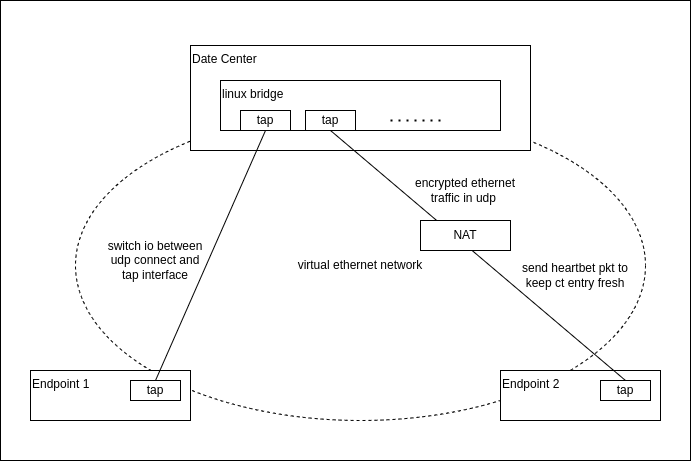

The diagram above was exported from draw.io. Its source (the exported page's mxGraphModel, read from the mxfile embedded in the PNG):
<mxGraphModel dx="1094" dy="798" grid="1" gridSize="10" guides="1" tooltips="1" connect="1" arrows="1" fold="1" page="1" pageScale="1" pageWidth="850" pageHeight="1100" math="0" shadow="0">
  <root>
    <mxCell id="0" />
    <mxCell id="1" parent="0" />
    <mxCell id="23" value="" style="rounded=0;whiteSpace=wrap;html=1;" vertex="1" parent="1">
      <mxGeometry x="50" y="30" width="690" height="460" as="geometry" />
    </mxCell>
    <mxCell id="15" value="virtual ethernet network" style="ellipse;whiteSpace=wrap;html=1;dashed=1;" parent="1" vertex="1">
      <mxGeometry x="125" y="140" width="570" height="310" as="geometry" />
    </mxCell>
    <mxCell id="2" value="Date Center" style="rounded=0;whiteSpace=wrap;html=1;verticalAlign=top;align=left;" parent="1" vertex="1">
      <mxGeometry x="240" y="75" width="340" height="105" as="geometry" />
    </mxCell>
    <mxCell id="3" value="linux bridge" style="rounded=0;whiteSpace=wrap;html=1;verticalAlign=top;align=left;" parent="1" vertex="1">
      <mxGeometry x="270" y="110" width="280" height="50" as="geometry" />
    </mxCell>
    <mxCell id="5" style="edgeStyle=none;html=1;exitX=0.5;exitY=1;exitDx=0;exitDy=0;" parent="1" source="4" target="3" edge="1">
      <mxGeometry relative="1" as="geometry" />
    </mxCell>
    <mxCell id="4" value="tap" style="rounded=0;whiteSpace=wrap;html=1;" parent="1" vertex="1">
      <mxGeometry x="290" y="140" width="50" height="20" as="geometry" />
    </mxCell>
    <mxCell id="6" value="tap" style="rounded=0;whiteSpace=wrap;html=1;" parent="1" vertex="1">
      <mxGeometry x="355" y="140" width="50" height="20" as="geometry" />
    </mxCell>
    <mxCell id="7" value="" style="endArrow=none;dashed=1;html=1;dashPattern=1 3;strokeWidth=2;entryX=0.786;entryY=0.8;entryDx=0;entryDy=0;entryPerimeter=0;" parent="1" target="3" edge="1">
      <mxGeometry width="50" height="50" relative="1" as="geometry">
        <mxPoint x="440" y="150" as="sourcePoint" />
        <mxPoint x="490" y="100" as="targetPoint" />
      </mxGeometry>
    </mxCell>
    <mxCell id="10" value="Endpoint 1" style="rounded=0;whiteSpace=wrap;html=1;verticalAlign=top;align=left;" parent="1" vertex="1">
      <mxGeometry x="80" y="400" width="160" height="50" as="geometry" />
    </mxCell>
    <mxCell id="12" value="tap" style="rounded=0;whiteSpace=wrap;html=1;" parent="1" vertex="1">
      <mxGeometry x="180" y="410" width="50" height="20" as="geometry" />
    </mxCell>
    <mxCell id="13" value="Endpoint 2" style="rounded=0;whiteSpace=wrap;html=1;verticalAlign=top;align=left;" parent="1" vertex="1">
      <mxGeometry x="550" y="400" width="160" height="50" as="geometry" />
    </mxCell>
    <mxCell id="14" value="tap" style="rounded=0;whiteSpace=wrap;html=1;" parent="1" vertex="1">
      <mxGeometry x="650" y="410" width="50" height="20" as="geometry" />
    </mxCell>
    <mxCell id="16" value="" style="endArrow=none;html=1;exitX=0.5;exitY=0;exitDx=0;exitDy=0;entryX=0.5;entryY=1;entryDx=0;entryDy=0;" parent="1" source="12" target="4" edge="1">
      <mxGeometry width="50" height="50" relative="1" as="geometry">
        <mxPoint x="400" y="430" as="sourcePoint" />
        <mxPoint x="450" y="380" as="targetPoint" />
      </mxGeometry>
    </mxCell>
    <mxCell id="17" style="edgeStyle=none;html=1;exitX=0.5;exitY=1;exitDx=0;exitDy=0;entryX=0.5;entryY=0;entryDx=0;entryDy=0;endArrow=none;endFill=0;" parent="1" source="6" target="14" edge="1">
      <mxGeometry relative="1" as="geometry" />
    </mxCell>
    <mxCell id="19" value="NAT" style="rounded=0;whiteSpace=wrap;html=1;" parent="1" vertex="1">
      <mxGeometry x="470" y="250" width="90" height="30" as="geometry" />
    </mxCell>
    <mxCell id="20" value="send heartbet pkt to keep ct entry fresh" style="text;html=1;strokeColor=none;fillColor=none;align=center;verticalAlign=middle;whiteSpace=wrap;rounded=0;" parent="1" vertex="1">
      <mxGeometry x="570" y="270" width="110" height="70" as="geometry" />
    </mxCell>
    <mxCell id="21" value="switch io between udp connect and tap interface" style="text;html=1;strokeColor=none;fillColor=none;align=center;verticalAlign=middle;whiteSpace=wrap;rounded=0;" parent="1" vertex="1">
      <mxGeometry x="150" y="260" width="110" height="60" as="geometry" />
    </mxCell>
    <mxCell id="22" value="encrypted ethernet traffic in udp&amp;nbsp;" style="text;html=1;strokeColor=none;fillColor=none;align=center;verticalAlign=middle;whiteSpace=wrap;rounded=0;" parent="1" vertex="1">
      <mxGeometry x="460" y="200" width="110" height="40" as="geometry" />
    </mxCell>
  </root>
</mxGraphModel>